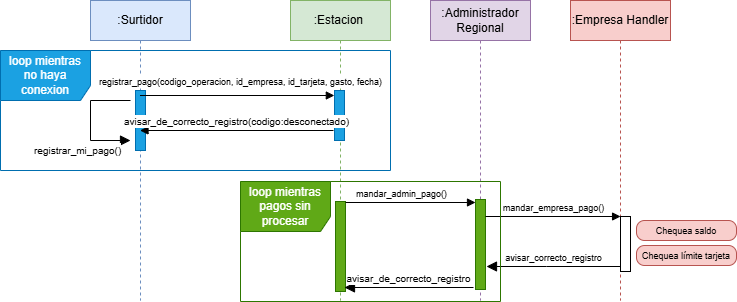

The diagram above was exported from draw.io. Its source (the exported page's mxGraphModel, read from the mxfile embedded in the PNG):
<mxGraphModel dx="872" dy="465" grid="1" gridSize="10" guides="1" tooltips="1" connect="1" arrows="1" fold="1" page="1" pageScale="1" pageWidth="827" pageHeight="1169" math="0" shadow="0">
  <root>
    <mxCell id="rL2HRGN6nTnsr-pk9bDx-0" />
    <mxCell id="rL2HRGN6nTnsr-pk9bDx-1" parent="rL2HRGN6nTnsr-pk9bDx-0" />
    <mxCell id="rL2HRGN6nTnsr-pk9bDx-2" value=":Surtidor" style="shape=umlLifeline;perimeter=lifelinePerimeter;whiteSpace=wrap;html=1;container=1;dropTarget=0;collapsible=0;recursiveResize=0;outlineConnect=0;portConstraint=eastwest;newEdgeStyle={&quot;curved&quot;:0,&quot;rounded&quot;:0};fillColor=#dae8fc;strokeColor=#6c8ebf;" parent="rL2HRGN6nTnsr-pk9bDx-1" vertex="1">
      <mxGeometry x="170" y="20" width="100" height="300" as="geometry" />
    </mxCell>
    <mxCell id="rL2HRGN6nTnsr-pk9bDx-15" value="" style="html=1;points=[[0,0,0,0,5],[0,1,0,0,-5],[1,0,0,0,5],[1,1,0,0,-5]];perimeter=orthogonalPerimeter;outlineConnect=0;targetShapes=umlLifeline;portConstraint=eastwest;newEdgeStyle={&quot;curved&quot;:0,&quot;rounded&quot;:0};fillColor=#1ba1e2;strokeColor=#006EAF;fontColor=#ffffff;" parent="rL2HRGN6nTnsr-pk9bDx-2" vertex="1">
      <mxGeometry x="45" y="90" width="10" height="60" as="geometry" />
    </mxCell>
    <mxCell id="rL2HRGN6nTnsr-pk9bDx-3" value=":Estacion&amp;nbsp;" style="shape=umlLifeline;perimeter=lifelinePerimeter;whiteSpace=wrap;html=1;container=1;dropTarget=0;collapsible=0;recursiveResize=0;outlineConnect=0;portConstraint=eastwest;newEdgeStyle={&quot;curved&quot;:0,&quot;rounded&quot;:0};fillColor=#d5e8d4;strokeColor=#82b366;" parent="rL2HRGN6nTnsr-pk9bDx-1" vertex="1">
      <mxGeometry x="370" y="20" width="100" height="300" as="geometry" />
    </mxCell>
    <mxCell id="rL2HRGN6nTnsr-pk9bDx-4" value="" style="html=1;points=[[0,0,0,0,5],[0,1,0,0,-5],[1,0,0,0,5],[1,1,0,0,-5]];perimeter=orthogonalPerimeter;outlineConnect=0;targetShapes=umlLifeline;portConstraint=eastwest;newEdgeStyle={&quot;curved&quot;:0,&quot;rounded&quot;:0};fillColor=#1ba1e2;fontColor=#ffffff;strokeColor=#006EAF;" parent="rL2HRGN6nTnsr-pk9bDx-3" vertex="1">
      <mxGeometry x="44" y="90" width="10" height="50" as="geometry" />
    </mxCell>
    <mxCell id="KhNgxU1kjLoeGYKw8CwR-1" value="" style="html=1;points=[[0,0,0,0,5],[0,1,0,0,-5],[1,0,0,0,5],[1,1,0,0,-5]];perimeter=orthogonalPerimeter;outlineConnect=0;targetShapes=umlLifeline;portConstraint=eastwest;newEdgeStyle={&quot;curved&quot;:0,&quot;rounded&quot;:0};fillColor=#60a917;fontColor=#ffffff;strokeColor=#2D7600;" parent="rL2HRGN6nTnsr-pk9bDx-3" vertex="1">
      <mxGeometry x="45" y="201" width="10" height="90" as="geometry" />
    </mxCell>
    <mxCell id="rL2HRGN6nTnsr-pk9bDx-5" value="&lt;span&gt;&lt;font style=&quot;font-size: 9px;&quot;&gt;registrar_pago(codigo_operacion, id_empresa, id_tarjeta, gasto, fecha)&lt;/font&gt;&lt;/span&gt;" style="html=1;verticalAlign=bottom;endArrow=block;curved=0;rounded=0;" parent="rL2HRGN6nTnsr-pk9bDx-1" source="rL2HRGN6nTnsr-pk9bDx-2" edge="1">
      <mxGeometry x="0.0328" y="5" relative="1" as="geometry">
        <mxPoint x="269.9966666666666" y="115" as="sourcePoint" />
        <mxPoint x="413.83" y="115" as="targetPoint" />
        <Array as="points" />
        <mxPoint as="offset" />
      </mxGeometry>
    </mxCell>
    <mxCell id="rL2HRGN6nTnsr-pk9bDx-6" value=":Administrador Regional" style="shape=umlLifeline;perimeter=lifelinePerimeter;whiteSpace=wrap;html=1;container=1;dropTarget=0;collapsible=0;recursiveResize=0;outlineConnect=0;portConstraint=eastwest;newEdgeStyle={&quot;curved&quot;:0,&quot;rounded&quot;:0};fillColor=#e1d5e7;strokeColor=#9673a6;" parent="rL2HRGN6nTnsr-pk9bDx-1" vertex="1">
      <mxGeometry x="510" y="20" width="100" height="300" as="geometry" />
    </mxCell>
    <mxCell id="rL2HRGN6nTnsr-pk9bDx-7" value="" style="html=1;points=[[0,0,0,0,5],[0,1,0,0,-5],[1,0,0,0,5],[1,1,0,0,-5]];perimeter=orthogonalPerimeter;outlineConnect=0;targetShapes=umlLifeline;portConstraint=eastwest;newEdgeStyle={&quot;curved&quot;:0,&quot;rounded&quot;:0};fillColor=#60a917;fontColor=#ffffff;strokeColor=#2D7600;" parent="rL2HRGN6nTnsr-pk9bDx-6" vertex="1">
      <mxGeometry x="45" y="199" width="10" height="90" as="geometry" />
    </mxCell>
    <mxCell id="rL2HRGN6nTnsr-pk9bDx-8" value="" style="html=1;verticalAlign=bottom;endArrow=block;curved=0;rounded=0;" parent="rL2HRGN6nTnsr-pk9bDx-1" edge="1">
      <mxGeometry x="-0.0299" y="10" relative="1" as="geometry">
        <mxPoint x="425" y="221.99999999999997" as="sourcePoint" />
        <mxPoint x="555" y="222" as="targetPoint" />
        <mxPoint as="offset" />
      </mxGeometry>
    </mxCell>
    <mxCell id="rL2HRGN6nTnsr-pk9bDx-9" value="&lt;span style=&quot;font-size: 9px;&quot;&gt;mandar_admin_pago()&lt;/span&gt;" style="edgeLabel;html=1;align=center;verticalAlign=middle;resizable=0;points=[];fontSize=12;" parent="rL2HRGN6nTnsr-pk9bDx-8" connectable="0" vertex="1">
      <mxGeometry x="0.0945" y="1" relative="1" as="geometry">
        <mxPoint x="-16" y="-9" as="offset" />
      </mxGeometry>
    </mxCell>
    <mxCell id="rL2HRGN6nTnsr-pk9bDx-10" value="&lt;font size=&quot;1&quot;&gt;avisar_de_correcto_registro&lt;/font&gt;" style="html=1;verticalAlign=bottom;endArrow=block;endSize=8;curved=0;rounded=0;endFill=1;" parent="rL2HRGN6nTnsr-pk9bDx-1" edge="1">
      <mxGeometry relative="1" as="geometry">
        <mxPoint x="424" y="307" as="targetPoint" />
        <mxPoint x="553" y="307" as="sourcePoint" />
      </mxGeometry>
    </mxCell>
    <mxCell id="rL2HRGN6nTnsr-pk9bDx-11" value=":Empresa Handler" style="shape=umlLifeline;perimeter=lifelinePerimeter;whiteSpace=wrap;html=1;container=1;dropTarget=0;collapsible=0;recursiveResize=0;outlineConnect=0;portConstraint=eastwest;newEdgeStyle={&quot;curved&quot;:0,&quot;rounded&quot;:0};fillColor=#f8cecc;strokeColor=#b85450;" parent="rL2HRGN6nTnsr-pk9bDx-1" vertex="1">
      <mxGeometry x="650" y="20" width="100" height="300" as="geometry" />
    </mxCell>
    <mxCell id="rL2HRGN6nTnsr-pk9bDx-12" value="" style="html=1;points=[[0,0,0,0,5],[0,1,0,0,-5],[1,0,0,0,5],[1,1,0,0,-5]];perimeter=orthogonalPerimeter;outlineConnect=0;targetShapes=umlLifeline;portConstraint=eastwest;newEdgeStyle={&quot;curved&quot;:0,&quot;rounded&quot;:0};" parent="rL2HRGN6nTnsr-pk9bDx-11" vertex="1">
      <mxGeometry x="50" y="216" width="10" height="55" as="geometry" />
    </mxCell>
    <mxCell id="rL2HRGN6nTnsr-pk9bDx-13" value="&lt;font style=&quot;font-size: 9px;&quot;&gt;mandar_empresa_pago()&lt;/font&gt;" style="html=1;verticalAlign=bottom;endArrow=block;curved=0;rounded=0;entryX=0;entryY=0;entryDx=0;entryDy=5;" parent="rL2HRGN6nTnsr-pk9bDx-1" source="rL2HRGN6nTnsr-pk9bDx-7" edge="1">
      <mxGeometry relative="1" as="geometry">
        <mxPoint x="569.9985714285714" y="236" as="sourcePoint" />
        <mxPoint x="700.07" y="236" as="targetPoint" />
      </mxGeometry>
    </mxCell>
    <mxCell id="rL2HRGN6nTnsr-pk9bDx-14" value="&lt;font style=&quot;font-size: 9px;&quot;&gt;avisar_correcto_registro&lt;/font&gt;" style="html=1;verticalAlign=bottom;endArrow=block;endSize=8;curved=0;rounded=0;exitX=0;exitY=0.909;exitDx=0;exitDy=0;exitPerimeter=0;endFill=1;" parent="rL2HRGN6nTnsr-pk9bDx-1" source="rL2HRGN6nTnsr-pk9bDx-12" edge="1">
      <mxGeometry relative="1" as="geometry">
        <mxPoint x="566" y="286" as="targetPoint" />
        <mxPoint x="696" y="286" as="sourcePoint" />
        <Array as="points">
          <mxPoint x="626" y="286" />
        </Array>
        <mxPoint as="offset" />
      </mxGeometry>
    </mxCell>
    <mxCell id="rL2HRGN6nTnsr-pk9bDx-16" value="&lt;font size=&quot;1&quot;&gt;avisar_de_correcto_registro(codigo:desconectado)&lt;/font&gt;" style="html=1;verticalAlign=bottom;endArrow=block;curved=0;rounded=0;endFill=1;" parent="rL2HRGN6nTnsr-pk9bDx-1" target="rL2HRGN6nTnsr-pk9bDx-2" edge="1">
      <mxGeometry x="-0.0004" relative="1" as="geometry">
        <mxPoint x="273.9999999999999" y="150" as="targetPoint" />
        <mxPoint x="413" y="150" as="sourcePoint" />
        <mxPoint as="offset" />
      </mxGeometry>
    </mxCell>
    <mxCell id="KhNgxU1kjLoeGYKw8CwR-0" value="loop mientras no haya conexion" style="shape=umlFrame;whiteSpace=wrap;html=1;pointerEvents=0;fillColor=#1ba1e2;fontColor=#ffffff;strokeColor=#006EAF;width=90;height=50;" parent="rL2HRGN6nTnsr-pk9bDx-1" vertex="1">
      <mxGeometry x="80" y="70" width="390" height="120" as="geometry" />
    </mxCell>
    <mxCell id="KhNgxU1kjLoeGYKw8CwR-3" value="loop mientras pagos sin procesar" style="shape=umlFrame;whiteSpace=wrap;html=1;pointerEvents=0;fillColor=#60a917;fontColor=#ffffff;strokeColor=#2D7600;width=90;height=50;" parent="rL2HRGN6nTnsr-pk9bDx-1" vertex="1">
      <mxGeometry x="320" y="201" width="260" height="120" as="geometry" />
    </mxCell>
    <mxCell id="ExnbQ1HisQsW3zcIFbRz-0" value="&lt;span style=&quot;font-size: 10px;&quot;&gt;&lt;font style=&quot;color: rgb(0, 0, 0);&quot;&gt;registrar_mi_pago()&lt;/font&gt;&lt;/span&gt;" style="html=1;align=left;spacingLeft=2;endArrow=block;rounded=0;edgeStyle=orthogonalEdgeStyle;curved=0;rounded=0;fontSize=12;startSize=8;endSize=8;" parent="rL2HRGN6nTnsr-pk9bDx-1" edge="1">
      <mxGeometry x="0.3333" y="-61" relative="1" as="geometry">
        <mxPoint x="210" y="120" as="sourcePoint" />
        <Array as="points">
          <mxPoint x="170" y="120" />
          <mxPoint x="170" y="160" />
        </Array>
        <mxPoint x="210" y="160" as="targetPoint" />
        <mxPoint x="-60" y="-51" as="offset" />
      </mxGeometry>
    </mxCell>
    <mxCell id="lRXXhHdR6EoeEHZC8fUd-0" value="&lt;font style=&quot;font-size: 9px;&quot;&gt;Chequea saldo&lt;/font&gt;" style="rounded=1;whiteSpace=wrap;html=1;arcSize=40;fillColor=#f8cecc;strokeColor=#b85450;" parent="rL2HRGN6nTnsr-pk9bDx-1" vertex="1">
      <mxGeometry x="716" y="240" width="100" height="20" as="geometry" />
    </mxCell>
    <mxCell id="lRXXhHdR6EoeEHZC8fUd-1" value="&lt;font style=&quot;font-size: 9px;&quot;&gt;Chequea límite tarjeta&lt;/font&gt;" style="rounded=1;whiteSpace=wrap;html=1;arcSize=40;fillColor=#f8cecc;strokeColor=#b85450;" parent="rL2HRGN6nTnsr-pk9bDx-1" vertex="1">
      <mxGeometry x="716" y="265" width="100" height="20" as="geometry" />
    </mxCell>
  </root>
</mxGraphModel>